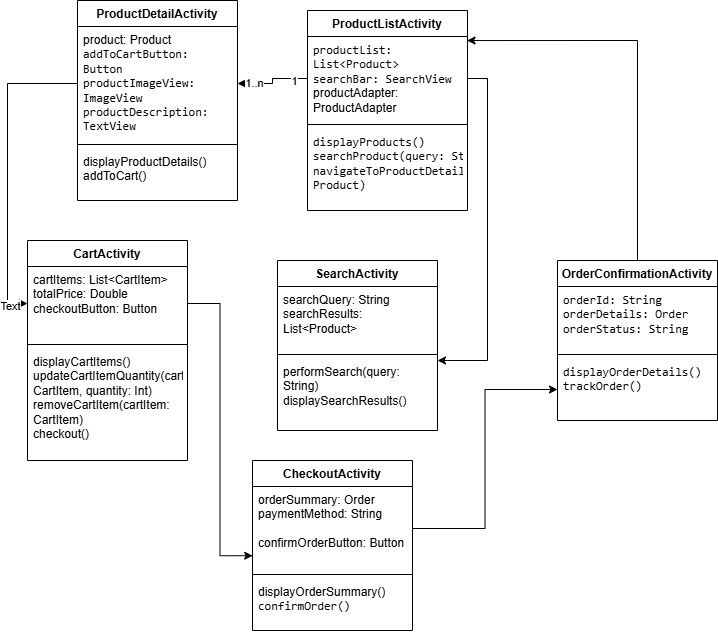

The diagram above was exported from draw.io. Its source (the exported page's mxGraphModel, read from the mxfile embedded in the PNG):
<mxGraphModel dx="1313" dy="663" grid="1" gridSize="10" guides="1" tooltips="1" connect="1" arrows="1" fold="1" page="1" pageScale="1" pageWidth="850" pageHeight="1100" math="0" shadow="0">
  <root>
    <mxCell id="0" />
    <mxCell id="1" parent="0" />
    <mxCell id="of5NpD6HSslLih1M9FTn-9" value="ProductListActivity" style="swimlane;fontStyle=1;align=center;verticalAlign=top;childLayout=stackLayout;horizontal=1;startSize=26;horizontalStack=0;resizeParent=1;resizeParentMax=0;resizeLast=0;collapsible=1;marginBottom=0;whiteSpace=wrap;html=1;" parent="1" vertex="1">
      <mxGeometry x="400" y="120" width="160" height="200" as="geometry" />
    </mxCell>
    <mxCell id="of5NpD6HSslLih1M9FTn-10" value="&lt;code data-end=&quot;722&quot; data-start=&quot;694&quot;&gt;productList: List&amp;lt;Product&amp;gt;&lt;br&gt;&lt;/code&gt;&lt;code data-end=&quot;781&quot; data-start=&quot;758&quot;&gt;searchBar: SearchView&lt;br&gt;&lt;/code&gt;productAdapter: ProductAdapter&lt;br&gt;&lt;br&gt;&lt;br&gt;&lt;div&gt;&lt;br&gt;&lt;/div&gt;" style="text;strokeColor=none;fillColor=none;align=left;verticalAlign=top;spacingLeft=4;spacingRight=4;overflow=hidden;rotatable=0;points=[[0,0.5],[1,0.5]];portConstraint=eastwest;whiteSpace=wrap;html=1;" parent="of5NpD6HSslLih1M9FTn-9" vertex="1">
      <mxGeometry y="26" width="160" height="84" as="geometry" />
    </mxCell>
    <mxCell id="of5NpD6HSslLih1M9FTn-11" value="" style="line;strokeWidth=1;fillColor=none;align=left;verticalAlign=middle;spacingTop=-1;spacingLeft=3;spacingRight=3;rotatable=0;labelPosition=right;points=[];portConstraint=eastwest;strokeColor=inherit;" parent="of5NpD6HSslLih1M9FTn-9" vertex="1">
      <mxGeometry y="110" width="160" height="8" as="geometry" />
    </mxCell>
    <mxCell id="of5NpD6HSslLih1M9FTn-12" value="&lt;code data-end=&quot;934&quot; data-start=&quot;915&quot;&gt;displayProducts()&lt;br&gt;searchProduct(query: String)&lt;br&gt;navigateToProductDetail(product: Product)&lt;/code&gt;" style="text;strokeColor=none;fillColor=none;align=left;verticalAlign=top;spacingLeft=4;spacingRight=4;overflow=hidden;rotatable=0;points=[[0,0.5],[1,0.5]];portConstraint=eastwest;whiteSpace=wrap;html=1;" parent="of5NpD6HSslLih1M9FTn-9" vertex="1">
      <mxGeometry y="118" width="160" height="82" as="geometry" />
    </mxCell>
    <mxCell id="of5NpD6HSslLih1M9FTn-13" value="CheckoutActivity" style="swimlane;fontStyle=1;align=center;verticalAlign=top;childLayout=stackLayout;horizontal=1;startSize=26;horizontalStack=0;resizeParent=1;resizeParentMax=0;resizeLast=0;collapsible=1;marginBottom=0;whiteSpace=wrap;html=1;" parent="1" vertex="1">
      <mxGeometry x="345" y="570" width="160" height="170" as="geometry" />
    </mxCell>
    <mxCell id="of5NpD6HSslLih1M9FTn-14" value="orderSummary: Order&lt;br&gt;paymentMethod: String&lt;br&gt;&lt;br&gt;confirmOrderButton: Button" style="text;strokeColor=none;fillColor=none;align=left;verticalAlign=top;spacingLeft=4;spacingRight=4;overflow=hidden;rotatable=0;points=[[0,0.5],[1,0.5]];portConstraint=eastwest;whiteSpace=wrap;html=1;" parent="of5NpD6HSslLih1M9FTn-13" vertex="1">
      <mxGeometry y="26" width="160" height="84" as="geometry" />
    </mxCell>
    <mxCell id="of5NpD6HSslLih1M9FTn-15" value="" style="line;strokeWidth=1;fillColor=none;align=left;verticalAlign=middle;spacingTop=-1;spacingLeft=3;spacingRight=3;rotatable=0;labelPosition=right;points=[];portConstraint=eastwest;strokeColor=inherit;" parent="of5NpD6HSslLih1M9FTn-13" vertex="1">
      <mxGeometry y="110" width="160" height="8" as="geometry" />
    </mxCell>
    <mxCell id="of5NpD6HSslLih1M9FTn-16" value="displayOrderSummary()&lt;br&gt;&lt;code data-end=&quot;2820&quot; data-start=&quot;2804&quot;&gt;confirmOrder()&lt;/code&gt;" style="text;strokeColor=none;fillColor=none;align=left;verticalAlign=top;spacingLeft=4;spacingRight=4;overflow=hidden;rotatable=0;points=[[0,0.5],[1,0.5]];portConstraint=eastwest;whiteSpace=wrap;html=1;" parent="of5NpD6HSslLih1M9FTn-13" vertex="1">
      <mxGeometry y="118" width="160" height="52" as="geometry" />
    </mxCell>
    <mxCell id="of5NpD6HSslLih1M9FTn-17" value="SearchActivity" style="swimlane;fontStyle=1;align=center;verticalAlign=top;childLayout=stackLayout;horizontal=1;startSize=26;horizontalStack=0;resizeParent=1;resizeParentMax=0;resizeLast=0;collapsible=1;marginBottom=0;whiteSpace=wrap;html=1;" parent="1" vertex="1">
      <mxGeometry x="370" y="370" width="160" height="170" as="geometry" />
    </mxCell>
    <mxCell id="of5NpD6HSslLih1M9FTn-18" value="searchQuery: String&lt;br&gt;searchResults: List&amp;lt;Product&amp;gt;" style="text;strokeColor=none;fillColor=none;align=left;verticalAlign=top;spacingLeft=4;spacingRight=4;overflow=hidden;rotatable=0;points=[[0,0.5],[1,0.5]];portConstraint=eastwest;whiteSpace=wrap;html=1;" parent="of5NpD6HSslLih1M9FTn-17" vertex="1">
      <mxGeometry y="26" width="160" height="64" as="geometry" />
    </mxCell>
    <mxCell id="of5NpD6HSslLih1M9FTn-19" value="" style="line;strokeWidth=1;fillColor=none;align=left;verticalAlign=middle;spacingTop=-1;spacingLeft=3;spacingRight=3;rotatable=0;labelPosition=right;points=[];portConstraint=eastwest;strokeColor=inherit;" parent="of5NpD6HSslLih1M9FTn-17" vertex="1">
      <mxGeometry y="90" width="160" height="8" as="geometry" />
    </mxCell>
    <mxCell id="of5NpD6HSslLih1M9FTn-20" value="performSearch(query: String)&lt;br&gt;displaySearchResults()" style="text;strokeColor=none;fillColor=none;align=left;verticalAlign=top;spacingLeft=4;spacingRight=4;overflow=hidden;rotatable=0;points=[[0,0.5],[1,0.5]];portConstraint=eastwest;whiteSpace=wrap;html=1;" parent="of5NpD6HSslLih1M9FTn-17" vertex="1">
      <mxGeometry y="98" width="160" height="72" as="geometry" />
    </mxCell>
    <mxCell id="of5NpD6HSslLih1M9FTn-21" value="CartActivity" style="swimlane;fontStyle=1;align=center;verticalAlign=top;childLayout=stackLayout;horizontal=1;startSize=26;horizontalStack=0;resizeParent=1;resizeParentMax=0;resizeLast=0;collapsible=1;marginBottom=0;whiteSpace=wrap;html=1;" parent="1" vertex="1">
      <mxGeometry x="120" y="350" width="160" height="220" as="geometry" />
    </mxCell>
    <mxCell id="of5NpD6HSslLih1M9FTn-22" value="cartItems: List&amp;lt;CartItem&amp;gt;&lt;br&gt;totalPrice: Double&lt;br&gt;checkoutButton: Button" style="text;strokeColor=none;fillColor=none;align=left;verticalAlign=top;spacingLeft=4;spacingRight=4;overflow=hidden;rotatable=0;points=[[0,0.5],[1,0.5]];portConstraint=eastwest;whiteSpace=wrap;html=1;" parent="of5NpD6HSslLih1M9FTn-21" vertex="1">
      <mxGeometry y="26" width="160" height="74" as="geometry" />
    </mxCell>
    <mxCell id="of5NpD6HSslLih1M9FTn-23" value="" style="line;strokeWidth=1;fillColor=none;align=left;verticalAlign=middle;spacingTop=-1;spacingLeft=3;spacingRight=3;rotatable=0;labelPosition=right;points=[];portConstraint=eastwest;strokeColor=inherit;" parent="of5NpD6HSslLih1M9FTn-21" vertex="1">
      <mxGeometry y="100" width="160" height="8" as="geometry" />
    </mxCell>
    <mxCell id="of5NpD6HSslLih1M9FTn-24" value="displayCartItems()&lt;br&gt;updateCartItemQuantity(cartItem: CartItem, quantity: Int)&lt;br&gt;removeCartItem(cartItem: CartItem)&lt;br&gt;checkout()" style="text;strokeColor=none;fillColor=none;align=left;verticalAlign=top;spacingLeft=4;spacingRight=4;overflow=hidden;rotatable=0;points=[[0,0.5],[1,0.5]];portConstraint=eastwest;whiteSpace=wrap;html=1;" parent="of5NpD6HSslLih1M9FTn-21" vertex="1">
      <mxGeometry y="108" width="160" height="112" as="geometry" />
    </mxCell>
    <mxCell id="of5NpD6HSslLih1M9FTn-25" value=" ProductDetailActivity" style="swimlane;fontStyle=1;align=center;verticalAlign=top;childLayout=stackLayout;horizontal=1;startSize=26;horizontalStack=0;resizeParent=1;resizeParentMax=0;resizeLast=0;collapsible=1;marginBottom=0;whiteSpace=wrap;html=1;" parent="1" vertex="1">
      <mxGeometry x="170" y="110" width="160" height="200" as="geometry" />
    </mxCell>
    <mxCell id="of5NpD6HSslLih1M9FTn-26" value="product: Product&lt;br&gt;&lt;code data-end=&quot;1398&quot; data-start=&quot;1373&quot;&gt;addToCartButton: Button&lt;br&gt;productImageView: ImageView&lt;br&gt;&lt;code data-end=&quot;1513&quot; data-start=&quot;1483&quot;&gt;productDescription: TextView&lt;/code&gt;&lt;/code&gt;" style="text;strokeColor=none;fillColor=none;align=left;verticalAlign=top;spacingLeft=4;spacingRight=4;overflow=hidden;rotatable=0;points=[[0,0.5],[1,0.5]];portConstraint=eastwest;whiteSpace=wrap;html=1;" parent="of5NpD6HSslLih1M9FTn-25" vertex="1">
      <mxGeometry y="26" width="160" height="114" as="geometry" />
    </mxCell>
    <mxCell id="of5NpD6HSslLih1M9FTn-27" value="" style="line;strokeWidth=1;fillColor=none;align=left;verticalAlign=middle;spacingTop=-1;spacingLeft=3;spacingRight=3;rotatable=0;labelPosition=right;points=[];portConstraint=eastwest;strokeColor=inherit;" parent="of5NpD6HSslLih1M9FTn-25" vertex="1">
      <mxGeometry y="140" width="160" height="8" as="geometry" />
    </mxCell>
    <mxCell id="of5NpD6HSslLih1M9FTn-28" value="displayProductDetails()&lt;br&gt;addToCart()" style="text;strokeColor=none;fillColor=none;align=left;verticalAlign=top;spacingLeft=4;spacingRight=4;overflow=hidden;rotatable=0;points=[[0,0.5],[1,0.5]];portConstraint=eastwest;whiteSpace=wrap;html=1;" parent="of5NpD6HSslLih1M9FTn-25" vertex="1">
      <mxGeometry y="148" width="160" height="52" as="geometry" />
    </mxCell>
    <mxCell id="of5NpD6HSslLih1M9FTn-30" value="OrderConfirmationActivity" style="swimlane;fontStyle=1;align=center;verticalAlign=top;childLayout=stackLayout;horizontal=1;startSize=26;horizontalStack=0;resizeParent=1;resizeParentMax=0;resizeLast=0;collapsible=1;marginBottom=0;whiteSpace=wrap;html=1;" parent="1" vertex="1">
      <mxGeometry x="650" y="370" width="160" height="160" as="geometry" />
    </mxCell>
    <mxCell id="of5NpD6HSslLih1M9FTn-31" value="&lt;code data-end=&quot;3494&quot; data-start=&quot;3473&quot;&gt;orderId: String&lt;br&gt;orderDetails: Order&lt;br&gt;&lt;code data-end=&quot;3541&quot; data-start=&quot;3520&quot;&gt;orderStatus: String&lt;/code&gt;&lt;/code&gt;" style="text;strokeColor=none;fillColor=none;align=left;verticalAlign=top;spacingLeft=4;spacingRight=4;overflow=hidden;rotatable=0;points=[[0,0.5],[1,0.5]];portConstraint=eastwest;whiteSpace=wrap;html=1;" parent="of5NpD6HSslLih1M9FTn-30" vertex="1">
      <mxGeometry y="26" width="160" height="64" as="geometry" />
    </mxCell>
    <mxCell id="of5NpD6HSslLih1M9FTn-32" value="" style="line;strokeWidth=1;fillColor=none;align=left;verticalAlign=middle;spacingTop=-1;spacingLeft=3;spacingRight=3;rotatable=0;labelPosition=right;points=[];portConstraint=eastwest;strokeColor=inherit;" parent="of5NpD6HSslLih1M9FTn-30" vertex="1">
      <mxGeometry y="90" width="160" height="8" as="geometry" />
    </mxCell>
    <mxCell id="of5NpD6HSslLih1M9FTn-33" value="&lt;code data-end=&quot;3609&quot; data-start=&quot;3586&quot;&gt;displayOrderDetails()&lt;br&gt;trackOrder()&lt;/code&gt;" style="text;strokeColor=none;fillColor=none;align=left;verticalAlign=top;spacingLeft=4;spacingRight=4;overflow=hidden;rotatable=0;points=[[0,0.5],[1,0.5]];portConstraint=eastwest;whiteSpace=wrap;html=1;" parent="of5NpD6HSslLih1M9FTn-30" vertex="1">
      <mxGeometry y="98" width="160" height="62" as="geometry" />
    </mxCell>
    <mxCell id="of5NpD6HSslLih1M9FTn-34" style="edgeStyle=orthogonalEdgeStyle;rounded=0;orthogonalLoop=1;jettySize=auto;html=1;exitX=0;exitY=0.5;exitDx=0;exitDy=0;" parent="1" source="of5NpD6HSslLih1M9FTn-10" target="of5NpD6HSslLih1M9FTn-26" edge="1">
      <mxGeometry relative="1" as="geometry" />
    </mxCell>
    <mxCell id="HEavnbkxdIlinoxcu7pY-1" value="1..n" style="edgeLabel;html=1;align=center;verticalAlign=middle;resizable=0;points=[];" vertex="1" connectable="0" parent="of5NpD6HSslLih1M9FTn-34">
      <mxGeometry x="0.5787" y="-1" relative="1" as="geometry">
        <mxPoint as="offset" />
      </mxGeometry>
    </mxCell>
    <mxCell id="HEavnbkxdIlinoxcu7pY-2" value="1" style="edgeLabel;html=1;align=center;verticalAlign=middle;resizable=0;points=[];" vertex="1" connectable="0" parent="of5NpD6HSslLih1M9FTn-34">
      <mxGeometry x="-0.648" y="2" relative="1" as="geometry">
        <mxPoint as="offset" />
      </mxGeometry>
    </mxCell>
    <mxCell id="of5NpD6HSslLih1M9FTn-35" style="edgeStyle=orthogonalEdgeStyle;rounded=0;orthogonalLoop=1;jettySize=auto;html=1;exitX=1;exitY=0.5;exitDx=0;exitDy=0;entryX=1;entryY=0.028;entryDx=0;entryDy=0;entryPerimeter=0;" parent="1" source="of5NpD6HSslLih1M9FTn-10" target="of5NpD6HSslLih1M9FTn-20" edge="1">
      <mxGeometry relative="1" as="geometry" />
    </mxCell>
    <mxCell id="of5NpD6HSslLih1M9FTn-36" style="edgeStyle=orthogonalEdgeStyle;rounded=0;orthogonalLoop=1;jettySize=auto;html=1;exitX=0;exitY=0.5;exitDx=0;exitDy=0;entryX=0;entryY=0.5;entryDx=0;entryDy=0;" parent="1" source="of5NpD6HSslLih1M9FTn-26" target="of5NpD6HSslLih1M9FTn-22" edge="1">
      <mxGeometry relative="1" as="geometry" />
    </mxCell>
    <mxCell id="HEavnbkxdIlinoxcu7pY-3" value="Text" style="edgeLabel;html=1;align=center;verticalAlign=middle;resizable=0;points=[];" vertex="1" connectable="0" parent="of5NpD6HSslLih1M9FTn-36">
      <mxGeometry x="0.889" y="-2" relative="1" as="geometry">
        <mxPoint as="offset" />
      </mxGeometry>
    </mxCell>
    <mxCell id="of5NpD6HSslLih1M9FTn-37" style="edgeStyle=orthogonalEdgeStyle;rounded=0;orthogonalLoop=1;jettySize=auto;html=1;exitX=1;exitY=0.5;exitDx=0;exitDy=0;entryX=0.001;entryY=0.824;entryDx=0;entryDy=0;entryPerimeter=0;" parent="1" source="of5NpD6HSslLih1M9FTn-22" target="of5NpD6HSslLih1M9FTn-14" edge="1">
      <mxGeometry relative="1" as="geometry" />
    </mxCell>
    <mxCell id="of5NpD6HSslLih1M9FTn-38" style="edgeStyle=orthogonalEdgeStyle;rounded=0;orthogonalLoop=1;jettySize=auto;html=1;exitX=1;exitY=0.5;exitDx=0;exitDy=0;" parent="1" source="of5NpD6HSslLih1M9FTn-14" target="of5NpD6HSslLih1M9FTn-33" edge="1">
      <mxGeometry relative="1" as="geometry" />
    </mxCell>
    <mxCell id="of5NpD6HSslLih1M9FTn-39" style="edgeStyle=orthogonalEdgeStyle;rounded=0;orthogonalLoop=1;jettySize=auto;html=1;entryX=0.997;entryY=0.048;entryDx=0;entryDy=0;entryPerimeter=0;" parent="1" source="of5NpD6HSslLih1M9FTn-30" target="of5NpD6HSslLih1M9FTn-10" edge="1">
      <mxGeometry relative="1" as="geometry" />
    </mxCell>
  </root>
</mxGraphModel>